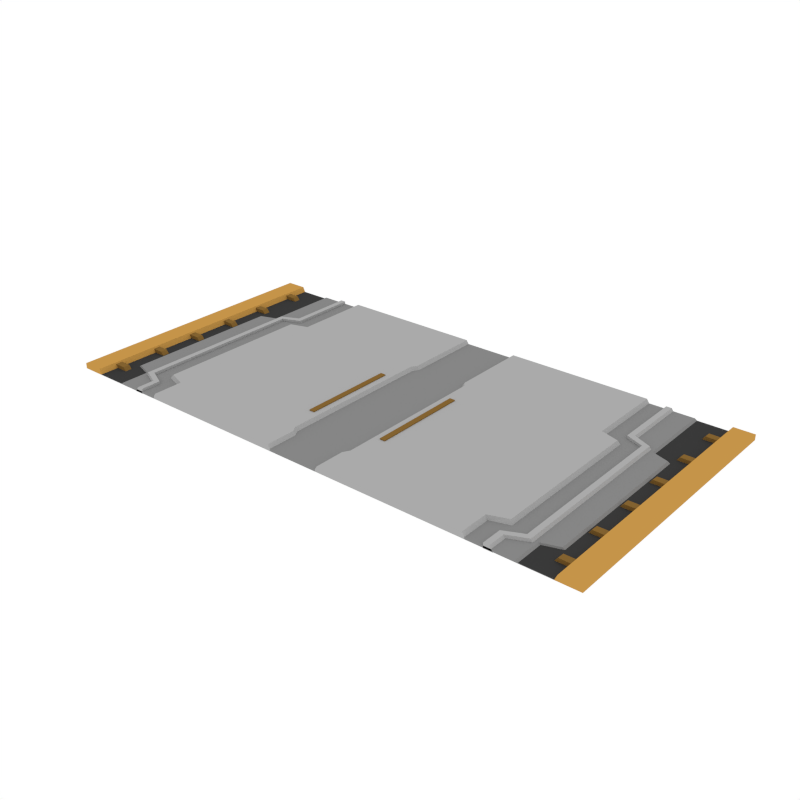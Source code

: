# Source: FloorTile_Double_Hallway.blend  (saved by Blender 3.4.6; exported with 4.5.12 LTS)
import bpy
from mathutils import Matrix  # noqa: F401  (used for matrix-valued properties, if any)

bpy.ops.wm.read_factory_settings(use_empty=True)
scene = bpy.context.scene
scene.name = 'Scene'

# ---- collections
col_collection_1 = bpy.data.collections.new('Collection 1'); scene.collection.children.link(col_collection_1)

# ---- materials (node trees are filled in below, after node groups)
mat_accent = bpy.data.materials.new('Accent')
mat_accent.alpha_threshold = 0.0
mat_accent.diffuse_color = (0.5596, 0.2977, 0.06679, 1.0)
mat_accent.roughness = 0.5
mat_darkaccent = bpy.data.materials.new('DarkAccent')
mat_darkaccent.alpha_threshold = 0.0
mat_darkaccent.diffuse_color = (0.2266, 0.1234, 0.03015, 1.0)
mat_darkaccent.roughness = 0.5
mat_black = bpy.data.materials.new('Black')
mat_black.alpha_threshold = 0.0
mat_black.diffuse_color = (0.04203, 0.04203, 0.04203, 1.0)
mat_black.roughness = 0.5
mat_main = bpy.data.materials.new('Main')
mat_main.alpha_threshold = 0.0
mat_main.diffuse_color = (0.402, 0.402, 0.402, 1.0)
mat_main.roughness = 0.5
mat_darkgrey = bpy.data.materials.new('DarkGrey')
mat_darkgrey.alpha_threshold = 0.0
mat_darkgrey.diffuse_color = (0.2395, 0.2395, 0.2395, 1.0)
mat_darkgrey.roughness = 0.5

# ---- material node trees

# ---- world
world_world = bpy.data.worlds.new('World'); scene.world = world_world
world_world.color = (1.0, 1.0, 1.0)
world_world.use_sun_shadow = False
world_world.sun_shadow_jitter_overblur = 0.0
world_world.cycles.sampling_method = 'NONE'
world_world.cycles.sample_map_resolution = 256

# ---- meshes
me_plane_000 = bpy.data.meshes.new('Plane.000')
me_plane_000.from_pydata([(-1.0, -1.0, 0.0), (1.0, -1.0, 0.0), (-1.0, 1.0, 0.0), (1.0, 1.0, 0.0), (-1.0, 1.0, 0.03973), (-1.0, -1.0, 0.03973), (1.0, -1.0, 0.01533), (1.0, 1.0, 0.01533), (-0.2563, -1.0, 0.0), (-0.2563, 1.0, 0.0), (-0.2563, -1.0, 0.04134), (-0.2563, 1.0, 0.04134), (-0.274, 1.0, 0.0), (-0.274, 1.0, 0.01395), (-0.274, -1.0, 0.0), (-0.274, -1.0, 0.01395), (-1.0, 0.4025, 0.0), (1.0, 0.4025, 0.0), (-1.0, 0.4025, 0.03973), (1.0, 0.391, 0.01533), (-0.3876, 0.391, 0.04134), (-0.4053, 0.4025, 0.01395), (1.0, 0.4448, 0.0), (1.0, 0.4316, 0.01533), (-0.2563, 0.4316, 0.04134), (-0.274, 0.4448, 0.01395), (-1.0, 0.4448, 0.0), (-1.0, 0.4448, 0.03973), (-1.0, -0.7899, 0.0), (-1.0, -0.7899, 0.03973), (1.0, -0.7762, 0.0), (1.0, -0.7836, 0.01533), (-0.2563, -0.7836, 0.04134), (-0.274, -0.7899, 0.01395), (1.0, -0.7482, 0.0), (1.0, -0.7367, 0.01533), (-0.3876, -0.7367, 0.04134), (-0.4053, -0.7482, 0.01395), (-1.0, -0.7482, 0.0), (-1.0, -0.7482, 0.03973), (0.7964, -1.0, 0.0), (0.7964, -1.0, 0.04134), (0.7964, 1.0, 0.0), (0.7964, 1.0, 0.04134), (0.7701, 0.391, 0.04134), (0.7964, 0.4316, 0.04134), (0.7964, -0.7836, 0.04134), (0.7701, -0.7367, 0.04134), (0.8131, -1.0, 0.0), (0.8131, -1.0, 0.01533), (0.8131, 1.0, 0.0), (0.8131, 1.0, 0.01533), (0.7868, 0.391, 0.01533), (0.8131, 0.4316, 0.01533), (0.8131, -0.7836, 0.01533), (0.7868, -0.7367, 0.01533), (-0.3953, -1.0, 0.03248), (-0.3953, 1.0, 0.03248), (-0.4344, 1.0, 0.03248), (-0.4344, -1.0, 0.03248), (-0.5265, 0.4419, 0.03248), (-0.5657, 0.4651, 0.03248), (-0.3953, 0.4974, 0.03248), (-0.4344, 0.5251, 0.03248), (-0.3953, -0.85, 0.03248), (-0.4344, -0.8701, 0.03248), (-0.5265, -0.7875, 0.03248), (-0.5657, -0.8107, 0.03248), (-0.3953, -1.0, -0.002719), (-0.3953, 1.0, -0.002719), (-0.4595, 1.0, -0.002719), (-0.4595, -1.0, -0.002719), (-0.5265, 0.4419, -0.002719), (-0.5907, 0.4651, -0.002719), (-0.3953, 0.4974, -0.002719), (-0.4595, 0.5251, -0.002719), (-0.3953, -0.85, -0.002719), (-0.4595, -0.8701, -0.002719), (-0.5265, -0.7875, -0.002719), (-0.5907, -0.8107, -0.002719), (-0.7668, 0.8465, 0.02917), (-0.7668, 0.7972, 0.02917), (-0.8901, 0.8465, 0.02917), (-0.8901, 0.7972, 0.02917), (-0.7276, 0.8465, -0.02018), (-0.7276, 0.7972, -0.02018), (-0.8901, 0.7972, -0.02018), (-0.8901, 0.8465, -0.02018), (-0.7668, 0.5146, 0.02917), (-0.7668, 0.4653, 0.02917), (-0.8901, 0.5146, 0.02917), (-0.8901, 0.4653, 0.02917), (-0.7276, 0.5146, -0.02018), (-0.7276, 0.4653, -0.02018), (-0.8901, 0.4653, -0.02018), (-0.8901, 0.5146, -0.02018), (-0.7668, 0.1826, 0.02917), (-0.7668, 0.1334, 0.02917), (-0.8901, 0.1826, 0.02917), (-0.8901, 0.1334, 0.02917), (-0.7276, 0.1826, -0.02018), (-0.7276, 0.1334, -0.02018), (-0.8901, 0.1334, -0.02018), (-0.8901, 0.1826, -0.02018), (-0.7668, -0.1493, 0.02917), (-0.7668, -0.1986, 0.02917), (-0.8901, -0.1493, 0.02917), (-0.8901, -0.1986, 0.02917), (-0.7276, -0.1493, -0.02018), (-0.7276, -0.1986, -0.02018), (-0.8901, -0.1986, -0.02018), (-0.8901, -0.1493, -0.02018), (-0.7668, -0.4813, 0.02917), (-0.7668, -0.5305, 0.02917), (-0.8901, -0.4813, 0.02917), (-0.8901, -0.5305, 0.02917), (-0.7276, -0.4813, -0.02018), (-0.7276, -0.5305, -0.02018), (-0.8901, -0.5305, -0.02018), (-0.8901, -0.4813, -0.02018), (-0.7668, -0.8132, 0.02917), (-0.7668, -0.8624, 0.02917), (-0.8901, -0.8132, 0.02917), (-0.8901, -0.8624, 0.02917), (-0.7276, -0.8132, -0.02018), (-0.7276, -0.8624, -0.02018), (-0.8901, -0.8624, -0.02018), (-0.8901, -0.8132, -0.02018), (-0.8336, 1.0, 0.0), (-0.8336, 1.0, 0.003127), (-0.8336, -1.0, 0.0), (-0.8336, -1.0, 0.003127), (-0.8336, 0.4025, 0.003127), (-0.8336, 0.4448, 0.003127), (-0.8336, -0.7899, 0.003127), (-0.8336, -0.7482, 0.003127), (-0.8514, 1.0, 0.0), (-0.8514, 1.0, 0.03973), (-0.8514, 0.4025, 0.03973), (-0.8514, 0.4448, 0.03973), (-0.8514, -0.7899, 0.03973), (-0.8514, -0.7482, 0.03973), (-0.8514, -1.0, 0.0), (-0.8514, -1.0, 0.03973), (0.6854, 0.1761, 0.04827), (0.6854, -0.5219, 0.04827), (0.7247, 0.1761, 0.04827), (0.7247, -0.5219, 0.04827), (0.6854, -0.5219, 0.03095), (0.6854, 0.1761, 0.03095), (0.7247, 0.1761, 0.03095), (0.7247, -0.5219, 0.03095), (-0.5979, -1.0, 0.0), (-0.5979, -1.0, 0.01395), (-0.5979, 1.0, 0.0), (-0.5979, 1.0, 0.01395), (-0.7219, 0.4025, 0.01395), (-0.5979, 0.4448, 0.01395), (-0.5979, -0.7899, 0.01395), (-0.7219, -0.7482, 0.01395), (-0.6138, 1.0, 0.0), (-0.6138, 1.0, 0.003127), (-0.7378, 0.4025, 0.003127), (-0.6138, 0.4448, 0.003127), (-0.6138, -0.7899, 0.003127), (-0.7378, -0.7482, 0.003127), (-0.6138, -1.0, 0.0), (-0.6138, -1.0, 0.003127), (3.0, -1.0, 0.0), (1.0, -1.0, 0.0), (3.0, 1.0, 0.0), (1.0, 1.0, 0.0), (3.0, 1.0, 0.03973), (3.0, -1.0, 0.03973), (1.0, -1.0, 0.01533), (1.0, 1.0, 0.01533), (2.256, -1.0, 0.0), (2.256, 1.0, 0.0), (2.256, -1.0, 0.04134), (2.256, 1.0, 0.04134), (2.274, 1.0, 0.0), (2.274, 1.0, 0.01395), (2.274, -1.0, 0.0), (2.274, -1.0, 0.01395), (3.0, 0.4025, 0.0), (1.0, 0.4025, 0.0), (3.0, 0.4025, 0.03973), (1.0, 0.391, 0.01533), (2.388, 0.391, 0.04134), (2.405, 0.4025, 0.01395), (1.0, 0.4448, 0.0), (1.0, 0.4316, 0.01533), (2.256, 0.4316, 0.04134), (2.274, 0.4448, 0.01395), (3.0, 0.4448, 0.0), (3.0, 0.4448, 0.03973), (3.0, -0.7899, 0.0), (3.0, -0.7899, 0.03973), (1.0, -0.7762, 0.0), (1.0, -0.7836, 0.01533), (2.256, -0.7836, 0.04134), (2.274, -0.7899, 0.01395), (1.0, -0.7482, 0.0), (1.0, -0.7367, 0.01533), (2.388, -0.7367, 0.04134), (2.405, -0.7482, 0.01395), (3.0, -0.7482, 0.0), (3.0, -0.7482, 0.03973), (1.204, -1.0, 0.0), (1.204, -1.0, 0.04134), (1.204, 1.0, 0.0), (1.204, 1.0, 0.04134), (1.23, 0.391, 0.04134), (1.204, 0.4316, 0.04134), (1.204, -0.7836, 0.04134), (1.23, -0.7367, 0.04134), (1.187, -1.0, 0.0), (1.187, -1.0, 0.01533), (1.187, 1.0, 0.0), (1.187, 1.0, 0.01533), (1.213, 0.391, 0.01533), (1.187, 0.4316, 0.01533), (1.187, -0.7836, 0.01533), (1.213, -0.7367, 0.01533), (2.395, -1.0, 0.03248), (2.395, 1.0, 0.03248), (2.434, 1.0, 0.03248), (2.434, -1.0, 0.03248), (2.527, 0.4419, 0.03248), (2.566, 0.4651, 0.03248), (2.395, 0.4974, 0.03248), (2.434, 0.5251, 0.03248), (2.395, -0.85, 0.03248), (2.434, -0.8701, 0.03248), (2.527, -0.7875, 0.03248), (2.566, -0.8107, 0.03248), (2.395, -1.0, -0.002719), (2.395, 1.0, -0.002719), (2.459, 1.0, -0.002719), (2.459, -1.0, -0.002719), (2.527, 0.4419, -0.002719), (2.591, 0.4651, -0.002719), (2.395, 0.4974, -0.002719), (2.459, 0.5251, -0.002719), (2.395, -0.85, -0.002719), (2.459, -0.8701, -0.002719), (2.527, -0.7875, -0.002719), (2.591, -0.8107, -0.002719), (2.767, 0.8465, 0.02917), (2.767, 0.7972, 0.02917), (2.89, 0.8465, 0.02917), (2.89, 0.7972, 0.02917), (2.728, 0.8465, -0.02018), (2.728, 0.7972, -0.02018), (2.89, 0.7972, -0.02018), (2.89, 0.8465, -0.02018), (2.767, 0.5146, 0.02917), (2.767, 0.4653, 0.02917), (2.89, 0.5146, 0.02917), (2.89, 0.4653, 0.02917), (2.728, 0.5146, -0.02018), (2.728, 0.4653, -0.02018), (2.89, 0.4653, -0.02018), (2.89, 0.5146, -0.02018), (2.767, 0.1826, 0.02917), (2.767, 0.1334, 0.02917), (2.89, 0.1826, 0.02917), (2.89, 0.1334, 0.02917), (2.728, 0.1826, -0.02018), (2.728, 0.1334, -0.02018), (2.89, 0.1334, -0.02018), (2.89, 0.1826, -0.02018), (2.767, -0.1493, 0.02917), (2.767, -0.1986, 0.02917), (2.89, -0.1493, 0.02917), (2.89, -0.1986, 0.02917), (2.728, -0.1493, -0.02018), (2.728, -0.1986, -0.02018), (2.89, -0.1986, -0.02018), (2.89, -0.1493, -0.02018), (2.767, -0.4813, 0.02917), (2.767, -0.5305, 0.02917), (2.89, -0.4813, 0.02917), (2.89, -0.5305, 0.02917), (2.728, -0.4813, -0.02018), (2.728, -0.5305, -0.02018), (2.89, -0.5305, -0.02018), (2.89, -0.4813, -0.02018), (2.767, -0.8132, 0.02917), (2.767, -0.8624, 0.02917), (2.89, -0.8132, 0.02917), (2.89, -0.8624, 0.02917), (2.728, -0.8132, -0.02018), (2.728, -0.8624, -0.02018), (2.89, -0.8624, -0.02018), (2.89, -0.8132, -0.02018), (2.834, 1.0, 0.0), (2.834, 1.0, 0.003127), (2.834, -1.0, 0.0), (2.834, -1.0, 0.003127), (2.834, 0.4025, 0.003127), (2.834, 0.4448, 0.003127), (2.834, -0.7899, 0.003127), (2.834, -0.7482, 0.003127), (2.851, 1.0, 0.0), (2.851, 1.0, 0.03973), (2.851, 0.4025, 0.03973), (2.851, 0.4448, 0.03973), (2.851, -0.7899, 0.03973), (2.851, -0.7482, 0.03973), (2.851, -1.0, 0.0), (2.851, -1.0, 0.03973), (1.315, 0.1761, 0.04827), (1.315, -0.5219, 0.04827), (1.275, 0.1761, 0.04827), (1.275, -0.5219, 0.04827), (1.315, -0.5219, 0.03095), (1.315, 0.1761, 0.03095), (1.275, 0.1761, 0.03095), (1.275, -0.5219, 0.03095), (2.598, -1.0, 0.0), (2.598, -1.0, 0.01395), (2.598, 1.0, 0.0), (2.598, 1.0, 0.01395), (2.722, 0.4025, 0.01395), (2.598, 0.4448, 0.01395), (2.598, -0.7899, 0.01395), (2.722, -0.7482, 0.01395), (2.614, 1.0, 0.0), (2.614, 1.0, 0.003127), (2.738, 0.4025, 0.003127), (2.614, 0.4448, 0.003127), (2.614, -0.7899, 0.003127), (2.738, -0.7482, 0.003127), (2.614, -1.0, 0.0), (2.614, -1.0, 0.003127)], [], [(14, 8, 10, 15), (53, 23, 7, 51), (22, 3, 7, 23), (28, 0, 5, 29), (136, 2, 4, 137), (48, 1, 6, 49), (42, 9, 11, 43), (25, 24, 11, 13), (157, 25, 13, 155), (9, 12, 13, 11), (152, 14, 15, 153), (159, 37, 21, 156), (37, 36, 20, 21), (26, 16, 18, 27), (34, 17, 19, 35), (55, 35, 19, 52), (2, 26, 27, 4), (156, 21, 25, 157), (21, 20, 24, 25), (17, 22, 23, 19), (52, 19, 23, 53), (49, 6, 31, 54), (1, 30, 31, 6), (15, 10, 32, 33), (153, 15, 33, 158), (38, 28, 29, 39), (16, 38, 39, 18), (54, 31, 35, 55), (30, 34, 35, 31), (33, 32, 36, 37), (158, 33, 37, 159), (32, 46, 47, 36), (10, 41, 46, 32), (20, 44, 45, 24), (36, 47, 44, 20), (50, 42, 43, 51), (8, 40, 41, 10), (24, 45, 43, 11), (3, 50, 51, 7), (46, 54, 55, 47), (41, 49, 54, 46), (44, 52, 53, 45), (47, 55, 52, 44), (40, 48, 49, 41), (45, 53, 51, 43), (63, 62, 57, 58), (67, 66, 60, 61), (61, 60, 62, 63), (59, 56, 64, 65), (65, 64, 66, 67), (60, 72, 74, 62), (67, 79, 77, 65), (66, 78, 72, 60), (65, 77, 71, 59), (62, 74, 69, 57), (63, 75, 73, 61), (61, 73, 79, 67), (57, 69, 70, 58), (64, 76, 78, 66), (58, 70, 75, 63), (56, 68, 76, 64), (59, 71, 68, 56), (80, 82, 83, 81), (83, 86, 85, 81), (80, 84, 87, 82), (81, 85, 84, 80), (88, 90, 91, 89), (91, 94, 93, 89), (88, 92, 95, 90), (89, 93, 92, 88), (96, 98, 99, 97), (99, 102, 101, 97), (96, 100, 103, 98), (97, 101, 100, 96), (104, 106, 107, 105), (107, 110, 109, 105), (104, 108, 111, 106), (105, 109, 108, 104), (112, 114, 115, 113), (115, 118, 117, 113), (112, 116, 119, 114), (113, 117, 116, 112), (120, 122, 123, 121), (123, 126, 125, 121), (120, 124, 127, 122), (121, 125, 124, 120), (140, 134, 135, 141), (143, 131, 134, 140), (138, 132, 133, 139), (141, 135, 132, 138), (142, 130, 131, 143), (139, 133, 129, 137), (160, 128, 129, 161), (27, 139, 137, 4), (0, 142, 143, 5), (39, 141, 138, 18), (18, 138, 139, 27), (5, 143, 140, 29), (29, 140, 141, 39), (128, 136, 137, 129), (145, 147, 146, 144), (145, 148, 151, 147), (144, 149, 148, 145), (147, 151, 150, 146), (146, 150, 149, 144), (12, 154, 155, 13), (164, 158, 159, 165), (167, 153, 158, 164), (162, 156, 157, 163), (165, 159, 156, 162), (166, 152, 153, 167), (163, 157, 155, 161), (133, 163, 161, 129), (130, 166, 167, 131), (135, 165, 162, 132), (132, 162, 163, 133), (131, 167, 164, 134), (134, 164, 165, 135), (154, 160, 161, 155), (182, 183, 178, 176), (221, 219, 175, 191), (190, 191, 175, 171), (196, 197, 173, 168), (304, 305, 172, 170), (216, 217, 174, 169), (210, 211, 179, 177), (193, 181, 179, 192), (325, 323, 181, 193), (177, 179, 181, 180), (320, 321, 183, 182), (327, 324, 189, 205), (205, 189, 188, 204), (194, 195, 186, 184), (202, 203, 187, 185), (223, 220, 187, 203), (170, 172, 195, 194), (324, 325, 193, 189), (189, 193, 192, 188), (185, 187, 191, 190), (220, 221, 191, 187), (217, 222, 199, 174), (169, 174, 199, 198), (183, 201, 200, 178), (321, 326, 201, 183), (206, 207, 197, 196), (184, 186, 207, 206), (222, 223, 203, 199), (198, 199, 203, 202), (201, 205, 204, 200), (326, 327, 205, 201), (200, 204, 215, 214), (178, 200, 214, 209), (188, 192, 213, 212), (204, 188, 212, 215), (218, 219, 211, 210), (176, 178, 209, 208), (192, 179, 211, 213), (171, 175, 219, 218), (214, 215, 223, 222), (209, 214, 222, 217), (212, 213, 221, 220), (215, 212, 220, 223), (208, 209, 217, 216), (213, 211, 219, 221), (231, 226, 225, 230), (235, 229, 228, 234), (229, 231, 230, 228), (227, 233, 232, 224), (233, 235, 234, 232), (228, 230, 242, 240), (235, 233, 245, 247), (234, 228, 240, 246), (233, 227, 239, 245), (230, 225, 237, 242), (231, 229, 241, 243), (229, 235, 247, 241), (225, 226, 238, 237), (232, 234, 246, 244), (226, 231, 243, 238), (224, 232, 244, 236), (227, 224, 236, 239), (248, 249, 251, 250), (251, 249, 253, 254), (248, 250, 255, 252), (249, 248, 252, 253), (256, 257, 259, 258), (259, 257, 261, 262), (256, 258, 263, 260), (257, 256, 260, 261), (264, 265, 267, 266), (267, 265, 269, 270), (264, 266, 271, 268), (265, 264, 268, 269), (272, 273, 275, 274), (275, 273, 277, 278), (272, 274, 279, 276), (273, 272, 276, 277), (280, 281, 283, 282), (283, 281, 285, 286), (280, 282, 287, 284), (281, 280, 284, 285), (288, 289, 291, 290), (291, 289, 293, 294), (288, 290, 295, 292), (289, 288, 292, 293), (308, 309, 303, 302), (311, 308, 302, 299), (306, 307, 301, 300), (309, 306, 300, 303), (310, 311, 299, 298), (307, 305, 297, 301), (328, 329, 297, 296), (195, 172, 305, 307), (168, 173, 311, 310), (207, 186, 306, 309), (186, 195, 307, 306), (173, 197, 308, 311), (197, 207, 309, 308), (296, 297, 305, 304), (313, 312, 314, 315), (313, 315, 319, 316), (312, 313, 316, 317), (315, 314, 318, 319), (314, 312, 317, 318), (180, 181, 323, 322), (332, 333, 327, 326), (335, 332, 326, 321), (330, 331, 325, 324), (333, 330, 324, 327), (334, 335, 321, 320), (331, 329, 323, 325), (301, 297, 329, 331), (298, 299, 335, 334), (303, 300, 330, 333), (300, 301, 331, 330), (299, 302, 332, 335), (302, 303, 333, 332), (322, 323, 329, 328)])
me_plane_000.polygons.foreach_set('material_index', [3, 4, 3, 0, 0, 4, 3, 3, 4, 3, 4, 4, 3, 0, 3, 4, 0, 4, 3, 3, 4, 4, 3, 3, 4, 0, 0, 4, 3, 3, 4, 3, 3, 3, 3, 3, 3, 3, 4, 3, 3, 3, 3, 3, 3, 3, 3, 3, 3, 3, 3, 3, 3, 3, 3, 3, 3, 3, 3, 3, 3, 3, 1, 1, 1, 1, 1, 1, 1, 1, 1, 1, 1, 1, 1, 1, 1, 1, 1, 1, 1, 1, 1, 1, 1, 1, 0, 0, 0, 0, 0, 0, 4, 0, 0, 0, 0, 0, 0, 0, 1, 1, 1, 1, 1, 4, 4, 4, 4, 4, 4, 4, 2, 4, 2, 2, 2, 2, 4, 3, 4, 3, 0, 0, 4, 3, 3, 4, 3, 4, 4, 3, 0, 3, 4, 0, 4, 3, 3, 4, 4, 3, 3, 4, 0, 0, 4, 3, 3, 4, 3, 3, 3, 3, 3, 3, 3, 4, 3, 3, 3, 3, 3, 3, 3, 3, 3, 3, 3, 3, 3, 3, 3, 3, 3, 3, 3, 3, 3, 3, 3, 1, 1, 1, 1, 1, 1, 1, 1, 1, 1, 1, 1, 1, 1, 1, 1, 1, 1, 1, 1, 1, 1, 1, 1, 0, 0, 0, 0, 0, 0, 4, 0, 0, 0, 0, 0, 0, 0, 1, 1, 1, 1, 1, 4, 4, 4, 4, 4, 4, 4, 2, 4, 2, 2, 2, 2, 4])
me_plane_000.materials.append(mat_accent)
me_plane_000.materials.append(mat_darkaccent)
me_plane_000.materials.append(mat_black)
me_plane_000.materials.append(mat_main)
me_plane_000.materials.append(mat_darkgrey)
me_plane_000.use_remesh_preserve_volume = False
me_plane_000.use_remesh_preserve_attributes = False
me_plane_000.use_mirror_vertex_groups = False
me_plane_000.update()

# ---- objects
ob_floortile_double = bpy.data.objects.new('FloorTile_Double', me_plane_000)

# ---- transforms, parenting, visibility, modifiers, constraints
ob_floortile_double.location = (0.0, 0.0, 0.0)
ob_floortile_double.lineart.crease_threshold = 0.0

# ---- collection membership
col_collection_1.objects.link(ob_floortile_double)

# ---- scene / render settings (as saved in the file)
scene.frame_start = 1; scene.frame_end = 250; scene.frame_set(0)
scene.render.engine = 'CYCLES'
scene.render.resolution_x = 1000
scene.render.resolution_y = 1000
scene.render.dither_intensity = 0.0
scene.cycles.samples = 200
scene.cycles.sampling_pattern = 'TABULATED_SOBOL'
scene.cycles.light_sampling_threshold = 0.0
scene.cycles.use_adaptive_sampling = False
scene.cycles.use_light_tree = False
scene.cycles.caustics_reflective = False
scene.cycles.caustics_refractive = False
scene.cycles.blur_glossy = 0.0
scene.cycles.max_bounces = 2
scene.cycles.pixel_filter_type = 'GAUSSIAN'
scene.cycles.sample_clamp_indirect = 0.0
scene.view_settings.view_transform = 'Standard'
bpy.context.view_layer.update()

# ---- added for rendering (the .blend has no active camera): camera
cam_auto = bpy.data.cameras.new('AutoCamera')
cam_auto.lens = 50.0
cam_auto.sensor_width = 36.0
cam_auto.clip_end = 1000.0
ob_auto_camera = bpy.data.objects.new('AutoCamera', cam_auto)
scene.collection.objects.link(ob_auto_camera)
ob_auto_camera.location = (5.13821, -4.96586, 3.32462)
ob_auto_camera.rotation_euler = (1.09748, -7.21219e-08, 0.694738)
scene.camera = ob_auto_camera
bpy.context.view_layer.update()
